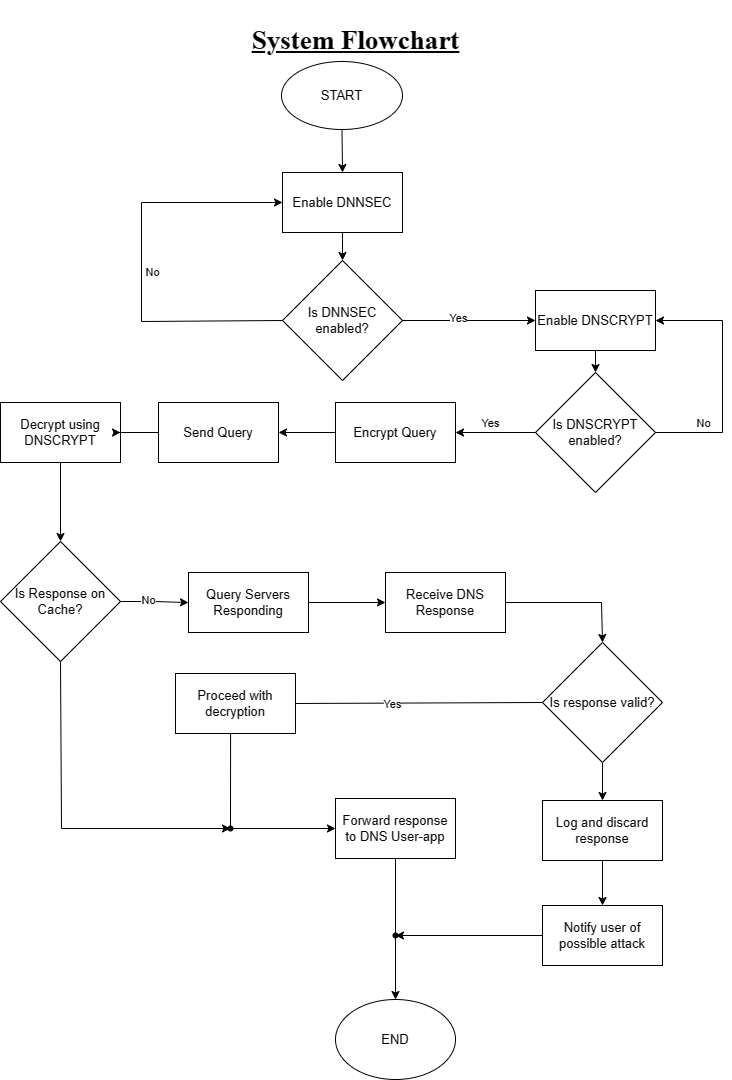

The diagram above was exported from draw.io. Its source (the exported page's mxGraphModel, read from the mxfile embedded in the PNG):
<mxGraphModel dx="2289" dy="1275" grid="1" gridSize="10" guides="1" tooltips="1" connect="1" arrows="1" fold="1" page="1" pageScale="1" pageWidth="827" pageHeight="1169" math="0" shadow="0">
  <root>
    <mxCell id="WIyWlLk6GJQsqaUBKTNV-0" />
    <mxCell id="WIyWlLk6GJQsqaUBKTNV-1" parent="WIyWlLk6GJQsqaUBKTNV-0" />
    <mxCell id="KItNWa-ziGcZt2PkhC2Y-0" value="&lt;font style=&quot;font-size: 13px;&quot;&gt;START&lt;/font&gt;" style="ellipse;whiteSpace=wrap;html=1;" parent="WIyWlLk6GJQsqaUBKTNV-1" vertex="1">
      <mxGeometry x="340" y="91" width="121" height="68" as="geometry" />
    </mxCell>
    <mxCell id="KItNWa-ziGcZt2PkhC2Y-1" value="&lt;font style=&quot;font-size: 13px;&quot;&gt;Is DNNSEC enabled?&lt;/font&gt;" style="rhombus;whiteSpace=wrap;html=1;" parent="WIyWlLk6GJQsqaUBKTNV-1" vertex="1">
      <mxGeometry x="341" y="290" width="120" height="120" as="geometry" />
    </mxCell>
    <mxCell id="KItNWa-ziGcZt2PkhC2Y-3" value="&lt;font style=&quot;font-size: 13px;&quot;&gt;Enable DNNSEC&lt;/font&gt;" style="whiteSpace=wrap;html=1;" parent="WIyWlLk6GJQsqaUBKTNV-1" vertex="1">
      <mxGeometry x="341" y="202" width="120" height="60" as="geometry" />
    </mxCell>
    <mxCell id="KItNWa-ziGcZt2PkhC2Y-9" value="&lt;font style=&quot;font-size: 13px;&quot;&gt;Is DNSCRYPT enabled?&lt;/font&gt;" style="rhombus;whiteSpace=wrap;html=1;" parent="WIyWlLk6GJQsqaUBKTNV-1" vertex="1">
      <mxGeometry x="594" y="402" width="120" height="120" as="geometry" />
    </mxCell>
    <mxCell id="KItNWa-ziGcZt2PkhC2Y-18" value="&lt;font style=&quot;font-size: 13px;&quot;&gt;Enable DNSCRYPT&lt;/font&gt;" style="whiteSpace=wrap;html=1;" parent="WIyWlLk6GJQsqaUBKTNV-1" vertex="1">
      <mxGeometry x="594" y="320" width="120" height="60" as="geometry" />
    </mxCell>
    <mxCell id="KItNWa-ziGcZt2PkhC2Y-22" value="&lt;font style=&quot;font-size: 13px;&quot;&gt;Decrypt using DNSCRYPT&lt;/font&gt;" style="whiteSpace=wrap;html=1;" parent="WIyWlLk6GJQsqaUBKTNV-1" vertex="1">
      <mxGeometry x="59" y="432" width="120" height="60" as="geometry" />
    </mxCell>
    <mxCell id="WCCG7jzmOlb4AiAfTn3e-37" value="" style="edgeStyle=orthogonalEdgeStyle;rounded=0;orthogonalLoop=1;jettySize=auto;html=1;" parent="WIyWlLk6GJQsqaUBKTNV-1" source="KItNWa-ziGcZt2PkhC2Y-24" target="KItNWa-ziGcZt2PkhC2Y-30" edge="1">
      <mxGeometry relative="1" as="geometry" />
    </mxCell>
    <mxCell id="0Oi_gYi4QipB6x0a-7ol-7" value="No" style="edgeLabel;html=1;align=center;verticalAlign=middle;resizable=0;points=[];" parent="WCCG7jzmOlb4AiAfTn3e-37" vertex="1" connectable="0">
      <mxGeometry x="-0.1861" y="2" relative="1" as="geometry">
        <mxPoint as="offset" />
      </mxGeometry>
    </mxCell>
    <mxCell id="KItNWa-ziGcZt2PkhC2Y-24" value="&lt;font style=&quot;font-size: 13px;&quot;&gt;Is Response on Cache?&lt;/font&gt;" style="rhombus;whiteSpace=wrap;html=1;" parent="WIyWlLk6GJQsqaUBKTNV-1" vertex="1">
      <mxGeometry x="59" y="571" width="120" height="120" as="geometry" />
    </mxCell>
    <mxCell id="WCCG7jzmOlb4AiAfTn3e-36" value="" style="edgeStyle=orthogonalEdgeStyle;rounded=0;orthogonalLoop=1;jettySize=auto;html=1;" parent="WIyWlLk6GJQsqaUBKTNV-1" source="KItNWa-ziGcZt2PkhC2Y-30" target="KItNWa-ziGcZt2PkhC2Y-32" edge="1">
      <mxGeometry relative="1" as="geometry" />
    </mxCell>
    <mxCell id="KItNWa-ziGcZt2PkhC2Y-30" value="&lt;font style=&quot;font-size: 13px;&quot;&gt;Query Servers Responding&lt;/font&gt;" style="whiteSpace=wrap;html=1;" parent="WIyWlLk6GJQsqaUBKTNV-1" vertex="1">
      <mxGeometry x="247" y="602" width="120" height="60" as="geometry" />
    </mxCell>
    <mxCell id="KItNWa-ziGcZt2PkhC2Y-32" value="&lt;font style=&quot;font-size: 13px;&quot;&gt;Receive DNS Response&lt;/font&gt;" style="whiteSpace=wrap;html=1;" parent="WIyWlLk6GJQsqaUBKTNV-1" vertex="1">
      <mxGeometry x="444" y="602" width="120" height="60" as="geometry" />
    </mxCell>
    <mxCell id="KItNWa-ziGcZt2PkhC2Y-39" value="&lt;font style=&quot;font-size: 13px;&quot;&gt;Log and discard response&lt;/font&gt;" style="whiteSpace=wrap;html=1;" parent="WIyWlLk6GJQsqaUBKTNV-1" vertex="1">
      <mxGeometry x="601" y="830" width="120" height="60" as="geometry" />
    </mxCell>
    <mxCell id="KItNWa-ziGcZt2PkhC2Y-41" value="&lt;font style=&quot;font-size: 13px;&quot;&gt;Notify user of possible attack&lt;/font&gt;" style="whiteSpace=wrap;html=1;" parent="WIyWlLk6GJQsqaUBKTNV-1" vertex="1">
      <mxGeometry x="601" y="935" width="120" height="60" as="geometry" />
    </mxCell>
    <mxCell id="KItNWa-ziGcZt2PkhC2Y-43" value="&lt;font style=&quot;font-size: 13px;&quot;&gt;Proceed with decryption&lt;/font&gt;" style="whiteSpace=wrap;html=1;" parent="WIyWlLk6GJQsqaUBKTNV-1" vertex="1">
      <mxGeometry x="234" y="703" width="120" height="60" as="geometry" />
    </mxCell>
    <mxCell id="KItNWa-ziGcZt2PkhC2Y-45" value="&lt;font style=&quot;font-size: 13px;&quot;&gt;Forward response to DNS User-app&lt;/font&gt;" style="whiteSpace=wrap;html=1;" parent="WIyWlLk6GJQsqaUBKTNV-1" vertex="1">
      <mxGeometry x="394" y="828" width="120" height="60" as="geometry" />
    </mxCell>
    <mxCell id="KItNWa-ziGcZt2PkhC2Y-47" value="&lt;font style=&quot;font-size: 13px;&quot;&gt;END&lt;/font&gt;" style="ellipse;whiteSpace=wrap;html=1;" parent="WIyWlLk6GJQsqaUBKTNV-1" vertex="1">
      <mxGeometry x="394" y="1029" width="120" height="80" as="geometry" />
    </mxCell>
    <mxCell id="WCCG7jzmOlb4AiAfTn3e-19" value="" style="endArrow=none;html=1;rounded=0;" parent="WIyWlLk6GJQsqaUBKTNV-1" edge="1">
      <mxGeometry width="50" height="50" relative="1" as="geometry">
        <mxPoint x="554" y="603" as="sourcePoint" />
        <mxPoint x="554" y="603" as="targetPoint" />
      </mxGeometry>
    </mxCell>
    <mxCell id="KItNWa-ziGcZt2PkhC2Y-20" value="&lt;span style=&quot;font-size: 13px;&quot;&gt;Encrypt Query&lt;/span&gt;" style="whiteSpace=wrap;html=1;" parent="WIyWlLk6GJQsqaUBKTNV-1" vertex="1">
      <mxGeometry x="394" y="432" width="120" height="60" as="geometry" />
    </mxCell>
    <mxCell id="WCCG7jzmOlb4AiAfTn3e-32" value="" style="endArrow=none;html=1;rounded=0;exitX=1;exitY=0.5;exitDx=0;exitDy=0;entryX=0;entryY=0.5;entryDx=0;entryDy=0;" parent="WIyWlLk6GJQsqaUBKTNV-1" source="KItNWa-ziGcZt2PkhC2Y-43" target="KItNWa-ziGcZt2PkhC2Y-37" edge="1">
      <mxGeometry width="50" height="50" relative="1" as="geometry">
        <mxPoint x="362" y="1395" as="sourcePoint" />
        <mxPoint x="362" y="1245" as="targetPoint" />
      </mxGeometry>
    </mxCell>
    <mxCell id="0Oi_gYi4QipB6x0a-7ol-5" value="Yes" style="edgeLabel;html=1;align=center;verticalAlign=middle;resizable=0;points=[];" parent="WCCG7jzmOlb4AiAfTn3e-32" vertex="1" connectable="0">
      <mxGeometry x="-0.2174" relative="1" as="geometry">
        <mxPoint as="offset" />
      </mxGeometry>
    </mxCell>
    <mxCell id="KItNWa-ziGcZt2PkhC2Y-37" value="&lt;font style=&quot;font-size: 13px;&quot;&gt;Is response valid?&lt;/font&gt;" style="rhombus;whiteSpace=wrap;html=1;" parent="WIyWlLk6GJQsqaUBKTNV-1" vertex="1">
      <mxGeometry x="601" y="672" width="120" height="120" as="geometry" />
    </mxCell>
    <mxCell id="0Oi_gYi4QipB6x0a-7ol-1" value="" style="shape=waypoint;sketch=0;size=6;pointerEvents=1;points=[];fillColor=none;resizable=0;rotatable=0;perimeter=centerPerimeter;snapToPoint=1;" parent="WIyWlLk6GJQsqaUBKTNV-1" vertex="1">
      <mxGeometry x="279" y="848" width="20" height="20" as="geometry" />
    </mxCell>
    <mxCell id="0Oi_gYi4QipB6x0a-7ol-8" value="" style="shape=waypoint;sketch=0;size=6;pointerEvents=1;points=[];fillColor=none;resizable=0;rotatable=0;perimeter=centerPerimeter;snapToPoint=1;" parent="WIyWlLk6GJQsqaUBKTNV-1" vertex="1">
      <mxGeometry x="444" y="955" width="20" height="20" as="geometry" />
    </mxCell>
    <mxCell id="Hptc-lkGKU4MaueltQ7I-0" value="&lt;h1 style=&quot;font-size: 27px;&quot;&gt;System Flowchart&lt;/h1&gt;" style="text;html=1;align=center;verticalAlign=middle;resizable=0;points=[];autosize=1;strokeColor=none;fillColor=none;fontFamily=Times New Roman;fontSize=27;fontStyle=4" parent="WIyWlLk6GJQsqaUBKTNV-1" vertex="1">
      <mxGeometry x="299" y="30" width="230" height="80" as="geometry" />
    </mxCell>
    <mxCell id="C0QNiM7-GaPUvU4lw1do-0" value="" style="endArrow=classic;html=1;rounded=0;exitX=0.5;exitY=1;exitDx=0;exitDy=0;entryX=0.5;entryY=0;entryDx=0;entryDy=0;" parent="WIyWlLk6GJQsqaUBKTNV-1" source="KItNWa-ziGcZt2PkhC2Y-3" target="KItNWa-ziGcZt2PkhC2Y-1" edge="1">
      <mxGeometry width="50" height="50" relative="1" as="geometry">
        <mxPoint x="503.9200000000001" y="334.1" as="sourcePoint" />
        <mxPoint x="296.3599999999999" y="335.3600000000001" as="targetPoint" />
      </mxGeometry>
    </mxCell>
    <mxCell id="0MtkRkUTalY4LyCvUtab-1" value="" style="endArrow=classic;html=1;rounded=0;exitX=0.5;exitY=1;exitDx=0;exitDy=0;entryX=0.5;entryY=0;entryDx=0;entryDy=0;" parent="WIyWlLk6GJQsqaUBKTNV-1" source="KItNWa-ziGcZt2PkhC2Y-0" target="KItNWa-ziGcZt2PkhC2Y-3" edge="1">
      <mxGeometry width="50" height="50" relative="1" as="geometry">
        <mxPoint x="532" y="345" as="sourcePoint" />
        <mxPoint x="582" y="295" as="targetPoint" />
      </mxGeometry>
    </mxCell>
    <mxCell id="0MtkRkUTalY4LyCvUtab-2" value="" style="endArrow=classic;html=1;rounded=0;exitX=0;exitY=0.5;exitDx=0;exitDy=0;entryX=0;entryY=0.5;entryDx=0;entryDy=0;" parent="WIyWlLk6GJQsqaUBKTNV-1" source="KItNWa-ziGcZt2PkhC2Y-1" target="KItNWa-ziGcZt2PkhC2Y-3" edge="1">
      <mxGeometry width="50" height="50" relative="1" as="geometry">
        <mxPoint x="161" y="325" as="sourcePoint" />
        <mxPoint x="193" y="185" as="targetPoint" />
        <Array as="points">
          <mxPoint x="200" y="351" />
          <mxPoint x="200" y="232" />
        </Array>
      </mxGeometry>
    </mxCell>
    <mxCell id="0MtkRkUTalY4LyCvUtab-3" value="No" style="edgeLabel;html=1;align=center;verticalAlign=middle;resizable=0;points=[];" parent="0MtkRkUTalY4LyCvUtab-2" vertex="1" connectable="0">
      <mxGeometry x="-0.7335" y="1" relative="1" as="geometry">
        <mxPoint x="-78" y="-50" as="offset" />
      </mxGeometry>
    </mxCell>
    <mxCell id="0MtkRkUTalY4LyCvUtab-5" value="" style="endArrow=classic;html=1;rounded=0;exitX=1;exitY=0.5;exitDx=0;exitDy=0;entryX=0;entryY=0.5;entryDx=0;entryDy=0;" parent="WIyWlLk6GJQsqaUBKTNV-1" source="KItNWa-ziGcZt2PkhC2Y-1" target="KItNWa-ziGcZt2PkhC2Y-18" edge="1">
      <mxGeometry width="50" height="50" relative="1" as="geometry">
        <mxPoint x="461" y="605" as="sourcePoint" />
        <mxPoint x="511" y="555" as="targetPoint" />
      </mxGeometry>
    </mxCell>
    <mxCell id="0MtkRkUTalY4LyCvUtab-6" value="Yes" style="edgeLabel;html=1;align=center;verticalAlign=middle;resizable=0;points=[];" parent="0MtkRkUTalY4LyCvUtab-5" vertex="1" connectable="0">
      <mxGeometry x="-0.39" y="3" relative="1" as="geometry">
        <mxPoint x="15" as="offset" />
      </mxGeometry>
    </mxCell>
    <mxCell id="0MtkRkUTalY4LyCvUtab-8" value="" style="endArrow=classic;html=1;rounded=0;exitX=0.5;exitY=1;exitDx=0;exitDy=0;entryX=0.5;entryY=0;entryDx=0;entryDy=0;" parent="WIyWlLk6GJQsqaUBKTNV-1" source="KItNWa-ziGcZt2PkhC2Y-18" target="KItNWa-ziGcZt2PkhC2Y-9" edge="1">
      <mxGeometry width="50" height="50" relative="1" as="geometry">
        <mxPoint x="461" y="605" as="sourcePoint" />
        <mxPoint x="511" y="555" as="targetPoint" />
      </mxGeometry>
    </mxCell>
    <mxCell id="0MtkRkUTalY4LyCvUtab-9" value="" style="endArrow=classic;html=1;rounded=0;exitX=1;exitY=0.5;exitDx=0;exitDy=0;entryX=1;entryY=0.5;entryDx=0;entryDy=0;" parent="WIyWlLk6GJQsqaUBKTNV-1" source="KItNWa-ziGcZt2PkhC2Y-9" target="KItNWa-ziGcZt2PkhC2Y-18" edge="1">
      <mxGeometry width="50" height="50" relative="1" as="geometry">
        <mxPoint x="431" y="575" as="sourcePoint" />
        <mxPoint x="481" y="525" as="targetPoint" />
        <Array as="points">
          <mxPoint x="781" y="462" />
          <mxPoint x="781" y="350" />
        </Array>
      </mxGeometry>
    </mxCell>
    <mxCell id="0MtkRkUTalY4LyCvUtab-10" value="No" style="edgeLabel;html=1;align=center;verticalAlign=middle;resizable=0;points=[];" parent="0MtkRkUTalY4LyCvUtab-9" vertex="1" connectable="0">
      <mxGeometry x="-0.8079" relative="1" as="geometry">
        <mxPoint x="23" y="-10" as="offset" />
      </mxGeometry>
    </mxCell>
    <mxCell id="0MtkRkUTalY4LyCvUtab-11" value="" style="endArrow=classic;html=1;rounded=0;exitX=0;exitY=0.5;exitDx=0;exitDy=0;entryX=1;entryY=0.5;entryDx=0;entryDy=0;" parent="WIyWlLk6GJQsqaUBKTNV-1" target="KItNWa-ziGcZt2PkhC2Y-20" edge="1">
      <mxGeometry width="50" height="50" relative="1" as="geometry">
        <mxPoint x="594" y="462.00000000000045" as="sourcePoint" />
        <mxPoint x="584" y="522" as="targetPoint" />
      </mxGeometry>
    </mxCell>
    <mxCell id="0MtkRkUTalY4LyCvUtab-12" value="Yes" style="edgeLabel;html=1;align=center;verticalAlign=middle;resizable=0;points=[];" parent="0MtkRkUTalY4LyCvUtab-11" vertex="1" connectable="0">
      <mxGeometry x="-0.1334" y="-2" relative="1" as="geometry">
        <mxPoint x="-11" y="-8" as="offset" />
      </mxGeometry>
    </mxCell>
    <mxCell id="0MtkRkUTalY4LyCvUtab-13" value="&lt;span style=&quot;font-size: 13px;&quot;&gt;Send Query&lt;/span&gt;" style="whiteSpace=wrap;html=1;" parent="WIyWlLk6GJQsqaUBKTNV-1" vertex="1">
      <mxGeometry x="217" y="432" width="120" height="60" as="geometry" />
    </mxCell>
    <mxCell id="0MtkRkUTalY4LyCvUtab-14" value="" style="endArrow=classic;html=1;rounded=0;exitX=0;exitY=0.5;exitDx=0;exitDy=0;entryX=1;entryY=0.5;entryDx=0;entryDy=0;" parent="WIyWlLk6GJQsqaUBKTNV-1" source="KItNWa-ziGcZt2PkhC2Y-20" target="0MtkRkUTalY4LyCvUtab-13" edge="1">
      <mxGeometry width="50" height="50" relative="1" as="geometry">
        <mxPoint x="414" y="542" as="sourcePoint" />
        <mxPoint x="464" y="492" as="targetPoint" />
      </mxGeometry>
    </mxCell>
    <mxCell id="0MtkRkUTalY4LyCvUtab-15" value="" style="endArrow=classic;html=1;rounded=0;exitX=0;exitY=0.5;exitDx=0;exitDy=0;entryX=1;entryY=0.5;entryDx=0;entryDy=0;" parent="WIyWlLk6GJQsqaUBKTNV-1" source="0MtkRkUTalY4LyCvUtab-13" target="KItNWa-ziGcZt2PkhC2Y-22" edge="1">
      <mxGeometry width="50" height="50" relative="1" as="geometry">
        <mxPoint x="414" y="622" as="sourcePoint" />
        <mxPoint x="464" y="572" as="targetPoint" />
        <Array as="points">
          <mxPoint x="174" y="462" />
        </Array>
      </mxGeometry>
    </mxCell>
    <mxCell id="0MtkRkUTalY4LyCvUtab-16" value="" style="endArrow=classic;html=1;rounded=0;exitX=0.5;exitY=1;exitDx=0;exitDy=0;entryX=0.5;entryY=0;entryDx=0;entryDy=0;" parent="WIyWlLk6GJQsqaUBKTNV-1" source="KItNWa-ziGcZt2PkhC2Y-22" target="KItNWa-ziGcZt2PkhC2Y-24" edge="1">
      <mxGeometry width="50" height="50" relative="1" as="geometry">
        <mxPoint x="331" y="635" as="sourcePoint" />
        <mxPoint x="381" y="585" as="targetPoint" />
      </mxGeometry>
    </mxCell>
    <mxCell id="0MtkRkUTalY4LyCvUtab-17" value="" style="endArrow=classic;html=1;rounded=0;exitX=0.5;exitY=1;exitDx=0;exitDy=0;entryX=0.047;entryY=0.664;entryDx=0;entryDy=0;entryPerimeter=0;" parent="WIyWlLk6GJQsqaUBKTNV-1" source="KItNWa-ziGcZt2PkhC2Y-24" target="0Oi_gYi4QipB6x0a-7ol-1" edge="1">
      <mxGeometry width="50" height="50" relative="1" as="geometry">
        <mxPoint x="161" y="765" as="sourcePoint" />
        <mxPoint x="120" y="835" as="targetPoint" />
        <Array as="points">
          <mxPoint x="120" y="858" />
        </Array>
      </mxGeometry>
    </mxCell>
    <mxCell id="0MtkRkUTalY4LyCvUtab-18" value="" style="endArrow=classic;html=1;rounded=0;exitX=1;exitY=0.5;exitDx=0;exitDy=0;entryX=0.5;entryY=0;entryDx=0;entryDy=0;" parent="WIyWlLk6GJQsqaUBKTNV-1" source="KItNWa-ziGcZt2PkhC2Y-32" target="KItNWa-ziGcZt2PkhC2Y-37" edge="1">
      <mxGeometry width="50" height="50" relative="1" as="geometry">
        <mxPoint x="350" y="685" as="sourcePoint" />
        <mxPoint x="670" y="632" as="targetPoint" />
        <Array as="points">
          <mxPoint x="660" y="632" />
        </Array>
      </mxGeometry>
    </mxCell>
    <mxCell id="0MtkRkUTalY4LyCvUtab-19" value="" style="endArrow=classic;html=1;rounded=0;exitX=0.459;exitY=1.006;exitDx=0;exitDy=0;exitPerimeter=0;entryX=0;entryY=0.5;entryDx=0;entryDy=0;" parent="WIyWlLk6GJQsqaUBKTNV-1" source="KItNWa-ziGcZt2PkhC2Y-43" target="KItNWa-ziGcZt2PkhC2Y-45" edge="1">
      <mxGeometry width="50" height="50" relative="1" as="geometry">
        <mxPoint x="290" y="765" as="sourcePoint" />
        <mxPoint x="290" y="895" as="targetPoint" />
        <Array as="points">
          <mxPoint x="289" y="858" />
        </Array>
      </mxGeometry>
    </mxCell>
    <mxCell id="0MtkRkUTalY4LyCvUtab-24" value="" style="endArrow=classic;html=1;rounded=0;exitX=0.5;exitY=1;exitDx=0;exitDy=0;entryX=0.5;entryY=0;entryDx=0;entryDy=0;" parent="WIyWlLk6GJQsqaUBKTNV-1" edge="1">
      <mxGeometry width="50" height="50" relative="1" as="geometry">
        <mxPoint x="454" y="888" as="sourcePoint" />
        <mxPoint x="454" y="1029" as="targetPoint" />
      </mxGeometry>
    </mxCell>
    <mxCell id="0MtkRkUTalY4LyCvUtab-25" value="" style="endArrow=classic;html=1;rounded=0;exitX=0.5;exitY=1;exitDx=0;exitDy=0;entryX=0.5;entryY=0;entryDx=0;entryDy=0;" parent="WIyWlLk6GJQsqaUBKTNV-1" source="KItNWa-ziGcZt2PkhC2Y-37" target="KItNWa-ziGcZt2PkhC2Y-39" edge="1">
      <mxGeometry width="50" height="50" relative="1" as="geometry">
        <mxPoint x="660" y="805" as="sourcePoint" />
        <mxPoint x="660" y="865" as="targetPoint" />
      </mxGeometry>
    </mxCell>
    <mxCell id="0MtkRkUTalY4LyCvUtab-26" value="" style="endArrow=classic;html=1;rounded=0;exitX=0.5;exitY=1;exitDx=0;exitDy=0;entryX=0.5;entryY=0;entryDx=0;entryDy=0;" parent="WIyWlLk6GJQsqaUBKTNV-1" source="KItNWa-ziGcZt2PkhC2Y-39" target="KItNWa-ziGcZt2PkhC2Y-41" edge="1">
      <mxGeometry width="50" height="50" relative="1" as="geometry">
        <mxPoint x="560" y="935" as="sourcePoint" />
        <mxPoint x="610" y="885" as="targetPoint" />
      </mxGeometry>
    </mxCell>
    <mxCell id="0MtkRkUTalY4LyCvUtab-27" value="" style="endArrow=classic;html=1;rounded=0;exitX=0;exitY=0.5;exitDx=0;exitDy=0;entryX=0.8;entryY=0.5;entryDx=0;entryDy=0;entryPerimeter=0;" parent="WIyWlLk6GJQsqaUBKTNV-1" source="KItNWa-ziGcZt2PkhC2Y-41" target="0Oi_gYi4QipB6x0a-7ol-8" edge="1">
      <mxGeometry width="50" height="50" relative="1" as="geometry">
        <mxPoint x="560" y="855" as="sourcePoint" />
        <mxPoint x="480" y="975" as="targetPoint" />
      </mxGeometry>
    </mxCell>
  </root>
</mxGraphModel>